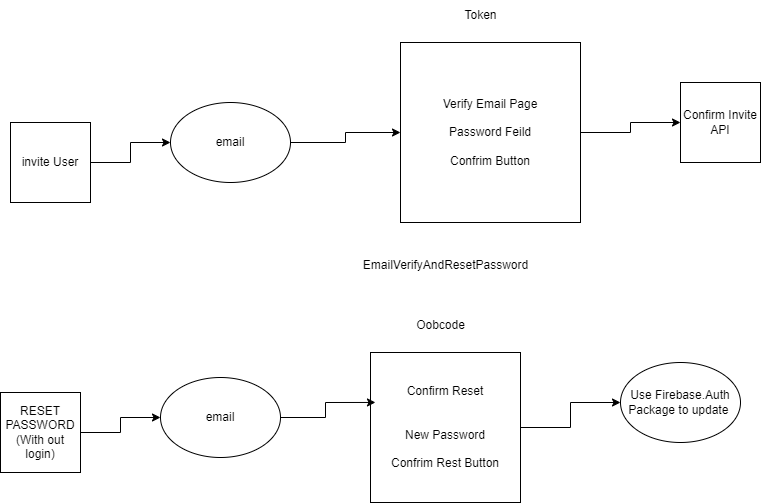

The diagram above was exported from draw.io. Its source (the exported page's mxGraphModel, read from the mxfile embedded in the PNG):
<mxGraphModel dx="1434" dy="768" grid="1" gridSize="10" guides="1" tooltips="1" connect="1" arrows="1" fold="1" page="1" pageScale="1" pageWidth="850" pageHeight="1100" math="0" shadow="0">
  <root>
    <mxCell id="0" />
    <mxCell id="1" parent="0" />
    <mxCell id="aNQh5gigTkXGlzgSeW2H-6" style="edgeStyle=orthogonalEdgeStyle;rounded=0;orthogonalLoop=1;jettySize=auto;html=1;" edge="1" parent="1" source="aNQh5gigTkXGlzgSeW2H-1" target="aNQh5gigTkXGlzgSeW2H-5">
      <mxGeometry relative="1" as="geometry" />
    </mxCell>
    <mxCell id="aNQh5gigTkXGlzgSeW2H-1" value="invite User" style="whiteSpace=wrap;html=1;aspect=fixed;" vertex="1" parent="1">
      <mxGeometry x="40" y="180" width="80" height="80" as="geometry" />
    </mxCell>
    <mxCell id="aNQh5gigTkXGlzgSeW2H-12" style="edgeStyle=orthogonalEdgeStyle;rounded=0;orthogonalLoop=1;jettySize=auto;html=1;exitX=1;exitY=0.5;exitDx=0;exitDy=0;" edge="1" parent="1" source="aNQh5gigTkXGlzgSeW2H-2" target="aNQh5gigTkXGlzgSeW2H-11">
      <mxGeometry relative="1" as="geometry" />
    </mxCell>
    <mxCell id="aNQh5gigTkXGlzgSeW2H-2" value="Verify Email Page&lt;br&gt;&lt;br&gt;Password Feild&lt;br&gt;&lt;br&gt;Confrim Button" style="whiteSpace=wrap;html=1;aspect=fixed;" vertex="1" parent="1">
      <mxGeometry x="430" y="100" width="180" height="180" as="geometry" />
    </mxCell>
    <mxCell id="aNQh5gigTkXGlzgSeW2H-9" style="edgeStyle=orthogonalEdgeStyle;rounded=0;orthogonalLoop=1;jettySize=auto;html=1;exitX=1;exitY=0.5;exitDx=0;exitDy=0;" edge="1" parent="1" source="aNQh5gigTkXGlzgSeW2H-3" target="aNQh5gigTkXGlzgSeW2H-8">
      <mxGeometry relative="1" as="geometry" />
    </mxCell>
    <mxCell id="aNQh5gigTkXGlzgSeW2H-3" value="RESET PASSWORD&lt;br&gt;(With out login)" style="whiteSpace=wrap;html=1;aspect=fixed;" vertex="1" parent="1">
      <mxGeometry x="30" y="450" width="80" height="80" as="geometry" />
    </mxCell>
    <mxCell id="aNQh5gigTkXGlzgSeW2H-14" style="edgeStyle=orthogonalEdgeStyle;rounded=0;orthogonalLoop=1;jettySize=auto;html=1;" edge="1" parent="1" source="aNQh5gigTkXGlzgSeW2H-4" target="aNQh5gigTkXGlzgSeW2H-13">
      <mxGeometry relative="1" as="geometry">
        <mxPoint x="580" y="480" as="targetPoint" />
      </mxGeometry>
    </mxCell>
    <mxCell id="aNQh5gigTkXGlzgSeW2H-4" value="Confirm Reset&lt;br&gt;&lt;br&gt;&lt;br&gt;New Password&lt;br&gt;&lt;br&gt;Confrim Rest Button" style="whiteSpace=wrap;html=1;aspect=fixed;" vertex="1" parent="1">
      <mxGeometry x="400" y="410" width="150" height="150" as="geometry" />
    </mxCell>
    <mxCell id="aNQh5gigTkXGlzgSeW2H-7" style="edgeStyle=orthogonalEdgeStyle;rounded=0;orthogonalLoop=1;jettySize=auto;html=1;exitX=1;exitY=0.5;exitDx=0;exitDy=0;" edge="1" parent="1" source="aNQh5gigTkXGlzgSeW2H-5" target="aNQh5gigTkXGlzgSeW2H-2">
      <mxGeometry relative="1" as="geometry" />
    </mxCell>
    <mxCell id="aNQh5gigTkXGlzgSeW2H-5" value="email" style="ellipse;whiteSpace=wrap;html=1;" vertex="1" parent="1">
      <mxGeometry x="200" y="160" width="120" height="80" as="geometry" />
    </mxCell>
    <mxCell id="aNQh5gigTkXGlzgSeW2H-8" value="email" style="ellipse;whiteSpace=wrap;html=1;" vertex="1" parent="1">
      <mxGeometry x="190" y="435" width="120" height="80" as="geometry" />
    </mxCell>
    <mxCell id="aNQh5gigTkXGlzgSeW2H-10" style="edgeStyle=orthogonalEdgeStyle;rounded=0;orthogonalLoop=1;jettySize=auto;html=1;exitX=1;exitY=0.5;exitDx=0;exitDy=0;entryX=0.033;entryY=0.333;entryDx=0;entryDy=0;entryPerimeter=0;" edge="1" parent="1" source="aNQh5gigTkXGlzgSeW2H-8" target="aNQh5gigTkXGlzgSeW2H-4">
      <mxGeometry relative="1" as="geometry" />
    </mxCell>
    <mxCell id="aNQh5gigTkXGlzgSeW2H-11" value="Confirm Invite&lt;br&gt;API" style="whiteSpace=wrap;html=1;aspect=fixed;" vertex="1" parent="1">
      <mxGeometry x="710" y="140" width="80" height="80" as="geometry" />
    </mxCell>
    <mxCell id="aNQh5gigTkXGlzgSeW2H-13" value="Use Firebase.Auth&lt;br&gt;Package to update&amp;nbsp;" style="ellipse;whiteSpace=wrap;html=1;" vertex="1" parent="1">
      <mxGeometry x="650" y="420" width="120" height="80" as="geometry" />
    </mxCell>
    <mxCell id="aNQh5gigTkXGlzgSeW2H-16" value="Token" style="text;html=1;align=center;verticalAlign=middle;resizable=0;points=[];autosize=1;strokeColor=none;fillColor=none;" vertex="1" parent="1">
      <mxGeometry x="480" y="58" width="60" height="30" as="geometry" />
    </mxCell>
    <mxCell id="aNQh5gigTkXGlzgSeW2H-17" value="Oobcode" style="text;html=1;align=center;verticalAlign=middle;resizable=0;points=[];autosize=1;strokeColor=none;fillColor=none;" vertex="1" parent="1">
      <mxGeometry x="435" y="368" width="70" height="30" as="geometry" />
    </mxCell>
    <mxCell id="aNQh5gigTkXGlzgSeW2H-18" value="EmailVerifyAndResetPassword" style="text;html=1;align=center;verticalAlign=middle;resizable=0;points=[];autosize=1;strokeColor=none;fillColor=none;" vertex="1" parent="1">
      <mxGeometry x="380" y="308" width="190" height="30" as="geometry" />
    </mxCell>
  </root>
</mxGraphModel>